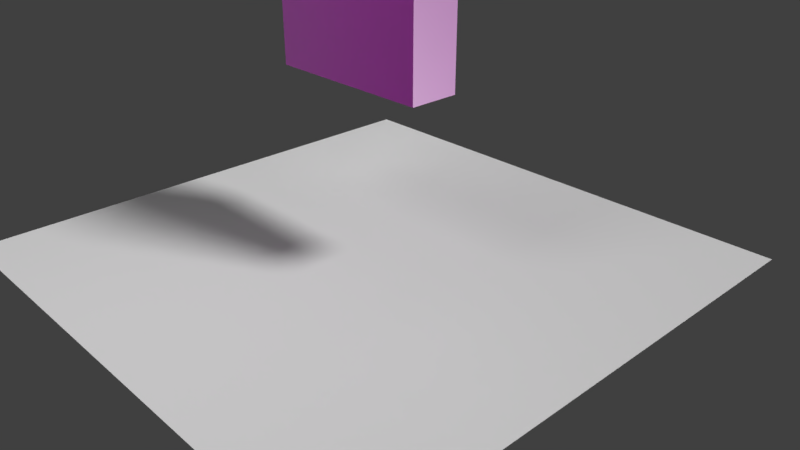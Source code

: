 # Source: door.blend  (saved by Blender 2.78.0; exported with 4.5.12 LTS)
import bpy
from mathutils import Matrix  # noqa: F401  (used for matrix-valued properties, if any)

bpy.ops.wm.read_factory_settings(use_empty=True)
scene = bpy.context.scene
scene.name = 'Scene'

# ---- collections
col_collection_1 = bpy.data.collections.new('Collection 1'); scene.collection.children.link(col_collection_1)

# ---- images (referenced by path relative to the original .blend; pixels are not part of the script)
import os
ASSET_DIR = os.environ.get("B2B_ASSET_DIR", "")  # directory of the original .blend (textures are referenced by path, not embedded)
HERE = os.path.dirname(os.path.abspath(__file__))  # packed textures are extracted next to this script under _unpacked/

def load_image(name, relpath, width, height, colorspace="sRGB"):
    """Load a texture the original file referenced (path relative to the .blend, or extracted next to this script)."""
    p = next((c for c in (os.path.join(HERE, relpath), os.path.join(ASSET_DIR, relpath)) if relpath and os.path.exists(c)), "")
    if p:
        img = bpy.data.images.load(p, check_existing=True)
        img.name = name
    else:  # same state as the original file: an image datablock whose file is absent (Cycles renders it pink)
        img = bpy.data.images.new(name, width, height)
        img.source = "FILE"
        img.filepath = "//" + (relpath or name)
    img.colorspace_settings.name = colorspace
    return img
img_door_tex_jpg = load_image('door tex.jpg', 'door tex.jpg', 1024, 1024, 'sRGB')
img_texturescom_rustmixed0007_s_jpg = load_image('TexturesCom_RustMixed0007_S.jpg', 'TexturesCom_RustMixed0007_S.jpg', 1024, 1024, 'sRGB')

# ---- materials (node trees are filled in below, after node groups)
mat_material = bpy.data.materials.new('Material')
mat_material.alpha_threshold = 0.0
mat_material.roughness = 0.5
mat_material.line_color = (0.0, 0.0, 0.0, 1.0)
mat_material_001 = bpy.data.materials.new('Material.001')
mat_material_001.alpha_threshold = 0.0
mat_material_001.roughness = 0.5

# ---- material node trees
mat_material.use_nodes = True; mat_material.node_tree.nodes.clear()
_N = mat_material.node_tree.nodes; _L = mat_material.node_tree.links
n0 = _N.new('ShaderNodeMixShader'); n0.name = 'Mix Shader'; n0.location = (240, 312)
n1 = _N.new('ShaderNodeMath'); n1.name = 'Math'; n1.location = (354, -174)
n1.operation = 'MULTIPLY'
n1.inputs[0].default_value = 5.0
n2 = _N.new('ShaderNodeRGBToBW'); n2.name = 'RGB to BW'; n2.location = (137, -181)
n3 = _N.new('ShaderNodeOutputMaterial'); n3.name = 'Material Output'; n3.location = (515, 308)
n4 = _N.new('ShaderNodeBsdfDiffuse'); n4.name = 'Diffuse BSDF'; n4.location = (10, 300)
n5 = _N.new('ShaderNodeBsdfAnisotropic'); n5.name = 'Glossy BSDF'; n5.location = (-45, 89)
n5.width = 175
n5.distribution = 'GGX'
n5.inputs[1].default_value = 0.4472
n6 = _N.new('ShaderNodeTexImage'); n6.name = 'Image Texture.001'; n6.location = (-383, 294)
n6.width = 140
n6.image = img_door_tex_jpg
n7 = _N.new('ShaderNodeTexImage'); n7.name = 'Image Texture'; n7.location = (-387, -178)
n7.width = 126
n7.image = img_door_tex_jpg
n8 = _N.new('ShaderNodeTexImage'); n8.name = 'Image Texture.003'; n8.location = (-327, -520)
n8.width = 126
n8.image = img_texturescom_rustmixed0007_s_jpg
n9 = _N.new('ShaderNodeDisplacement'); n9.name = 'Displacement'; n9.location = (0, 0)
n9.inputs[1].default_value = 0.0
n9.inputs[2].default_value = 0.1
_L.new(n4.outputs[0], n0.inputs[1])
_L.new(n0.outputs[0], n3.inputs[0])
_L.new(n5.outputs[0], n0.inputs[2])
_L.new(n2.outputs[0], n1.inputs[1])
_L.new(n6.outputs[0], n4.inputs[0])
_L.new(n7.outputs[0], n5.inputs[4])
_L.new(n8.outputs[0], n2.inputs[0])
_L.new(n1.outputs[0], n9.inputs[0])
_L.new(n9.outputs[0], n3.inputs[2])
n3.is_active_output = True
mat_material_001.use_nodes = True; mat_material_001.node_tree.nodes.clear()
_N = mat_material_001.node_tree.nodes; _L = mat_material_001.node_tree.links
n0 = _N.new('ShaderNodeOutputMaterial'); n0.name = 'Material Output'; n0.location = (300, 300)
n1 = _N.new('ShaderNodeEmission'); n1.name = 'Emission'; n1.location = (10, 300)
n1.inputs[0].default_value = (0.8, 0.8, 0.8, 1.0)
n1.inputs[1].default_value = 10.0
_L.new(n1.outputs[0], n0.inputs[0])
n0.is_active_output = True

# ---- world
world_world = bpy.data.worlds.new('World'); scene.world = world_world
world_world.color = (0.05088, 0.05088, 0.05088)
world_world.use_sun_shadow = False
world_world.sun_shadow_jitter_overblur = 0.0
world_world.cycles.sampling_method = 'MANUAL'

# ---- cameras
cam_camera = bpy.data.cameras.new('Camera')
cam_camera.clip_end = 100.0
cam_camera.lens = 35.0
cam_camera.sensor_width = 32.0
cam_camera.sensor_height = 18.0
cam_camera.ortho_scale = 7.314
cam_camera.dof.focus_distance = 0.0

# ---- lights
light_lamp = bpy.data.lights.new('Lamp', 'SUN')
light_lamp.transmission_factor = 0.0
light_lamp.cutoff_distance = 30.0
light_lamp.angle = 0.1993
light_lamp.energy = 2.0
light_lamp.shadow_buffer_clip_start = 1.001
light_lamp.shadow_soft_size = 0.1
light_lamp.shadow_cascade_max_distance = 1000.0

# ---- meshes
me_plane = bpy.data.meshes.new('Plane')
me_plane.from_pydata([(-1.0, -1.0, 0.0), (1.0, -1.0, 0.0), (-1.0, 1.0, 0.0), (1.0, 1.0, 0.0)], [], [(0, 1, 3, 2)])
me_plane.use_remesh_preserve_volume = False
me_plane.use_remesh_preserve_attributes = False
me_plane.use_mirror_vertex_groups = False
me_plane.update()
me_cube_001 = bpy.data.meshes.new('Cube.001')
me_cube_001.from_pydata([(-0.9898, -5.654, 7.199), (1.01, -5.654, 7.199), (-0.9898, -4.24, 8.614), (1.01, -4.24, 8.614)], [], [(0, 1, 3, 2)])
me_cube_001.polygons.foreach_set('material_index', [1])
_uv = me_cube_001.uv_layers.new(name='UVMap')
_uv.uv.foreach_set('vector', [0.0, 0.0, 0.0, 0.0, 0.0, 0.0, 0.0, 0.0])
me_cube_001.materials.append(mat_material)
me_cube_001.materials.append(mat_material_001)
me_cube_001.use_remesh_preserve_volume = False
me_cube_001.use_remesh_preserve_attributes = False
me_cube_001.use_mirror_vertex_groups = False
me_cube_001.update()
me_cube = bpy.data.meshes.new('Cube')
me_cube.from_pydata([(-1.121, -0.3238, 2.851), (1.121, -0.3238, 2.851), (1.121, 0.3238, 2.851), (-1.121, 0.3238, 2.851), (-1.121, 0.3238, 2.365), (-1.121, -0.3238, 2.365), (1.121, -0.3238, 2.365), (1.121, 0.3238, 2.365), (1.121, 0.3238, -0.372), (1.121, 0.3238, -1.0), (1.121, -0.3238, -0.372), (1.121, -0.3238, -1.0), (-1.121, 0.3238, -0.372), (-1.121, 0.3238, -1.0), (-1.121, -0.3238, -0.372), (-1.121, -0.3238, -1.0), (0.0, 0.3238, 2.365), (0.0, -0.3238, -1.0), (0.0, -0.3238, 2.851), (0.0, 0.3238, 2.851), (0.0, -0.3238, 2.365), (0.0, -0.3238, -0.372), (0.0, 0.3238, -0.372), (0.0, 0.3238, -1.0)], [], [(19, 3, 0, 18), (16, 4, 3, 19), (6, 7, 2, 1), (15, 14, 12, 13), (20, 6, 1, 18), (10, 8, 7, 6), (23, 9, 11, 17), (21, 10, 6, 20), (12, 14, 5, 4), (9, 8, 10, 11), (4, 5, 0, 3), (23, 22, 8, 9), (22, 12, 4, 16), (17, 21, 14, 15), (11, 10, 21, 17), (8, 22, 16, 7), (13, 12, 22, 23), (14, 21, 20, 5), (13, 23, 17, 15), (5, 20, 18, 0), (7, 16, 19, 2), (2, 19, 18, 1)])
_uv = me_cube.uv_layers.new(name='UVMap')
_uv.uv.foreach_set('vector', [0.694, 0.8059, 0.5002, 0.8059, 0.5002, 0.694, 0.694, 0.694, 0.3393, 0.001332, 0.533, 0.001332, 0.533, 0.08533, 0.3393, 0.08533, 0.694, 0.3028, 0.806, 0.3028, 0.806, 0.3868, 0.694, 0.3868, 0.806, 0.1093, 0.806, 0.2178, 0.694, 0.2178, 0.694, 0.1093, 0.5337, 0.0006151, 0.7275, 0.0006151, 0.7275, 0.08461, 0.5337, 0.08461, 0.194, 0.4738, 0.306, 0.4738, 0.306, 0.9469, 0.194, 0.9469, 0.6127, 0.5811, 0.6127, 0.3873, 0.7246, 0.3873, 0.7246, 0.5811, 0.4758, 0.227, 0.7407, 0.227, 0.7407, 0.8738, 0.4758, 0.8738, 0.194, 0.0002438, 0.306, 0.0002438, 0.306, 0.4733, 0.194, 0.4733, 0.694, 0.1088, 0.694, 0.0002437, 0.806, 0.0002437, 0.806, 0.1088, 0.694, 0.2183, 0.806, 0.2183, 0.806, 0.3023, 0.694, 0.3023, 0.3126, 0.1058, 0.3126, 0.003204, 0.4958, 0.003204, 0.4958, 0.1058, 0.4989, 0.4068, 0.6927, 0.4068, 0.6927, 0.8799, 0.4989, 0.8799, 0.6427, 0.0002696, 0.6427, 0.1088, 0.4489, 0.1088, 0.4489, 0.0002697, 0.2549, 0.1088, 0.2549, 0.0002437, 0.4486, 0.0002437, 0.4486, 0.1088, 0.3046, 0.4079, 0.4984, 0.4079, 0.4984, 0.881, 0.3046, 0.881, 0.4954, 0.002833, 0.4954, 0.1059, 0.3115, 0.1059, 0.3115, 0.002833, 0.2513, 0.2576, 0.5055, 0.2576, 0.5055, 0.8782, 0.2513, 0.8782, 0.5002, 0.5811, 0.5002, 0.3873, 0.6122, 0.3873, 0.6122, 0.5811, 0.3393, 0.0005403, 0.5331, 0.0005403, 0.5331, 0.08454, 0.3393, 0.08454, 0.533, 0.000422, 0.7268, 0.000422, 0.7268, 0.08442, 0.533, 0.08442, 0.694, 0.6935, 0.5002, 0.6935, 0.5002, 0.5816, 0.694, 0.5816])
me_cube.materials.append(mat_material)
me_cube.use_remesh_preserve_volume = False
me_cube.use_remesh_preserve_attributes = False
me_cube.use_mirror_vertex_groups = False
me_cube.update()

# ---- objects
ob_plane = bpy.data.objects.new('Plane', me_plane)
ob_cube_001 = bpy.data.objects.new('Cube.001', me_cube_001)
ob_cube = bpy.data.objects.new('Cube', me_cube)
ob_lamp = bpy.data.objects.new('Lamp', light_lamp)
ob_camera = bpy.data.objects.new('Camera', cam_camera)

# ---- transforms, parenting, visibility, modifiers, constraints
ob_plane.location = (0.0, 0.0, 0.0)
ob_plane.scale = (3.623, 3.623, 3.623)
ob_plane.lineart.crease_threshold = 0.0
ob_cube_001.location = (0.0, 0.0, 0.0)
ob_cube_001.lock_rotations_4d = False
ob_cube_001.empty_display_type = 'ARROWS'
ob_cube_001.lineart.crease_threshold = 0.0
ob_cube.location = (0.0, 0.0, 3.319)
ob_cube.lock_rotations_4d = False
ob_cube.empty_display_type = 'ARROWS'
ob_cube.lineart.crease_threshold = 0.0
ob_lamp.location = (4.076, 1.005, 5.904)
ob_lamp.rotation_euler = (0.6503, 0.05522, 1.866)
ob_lamp.lock_rotations_4d = False
ob_lamp.empty_display_type = 'ARROWS'
ob_lamp.color = (0.0, 0.0, 0.0, 0.0)
ob_lamp.lineart.crease_threshold = 0.0
ob_camera.location = (7.481, -6.508, 5.344)
ob_camera.rotation_euler = (1.109, 0.0, 0.8149)
ob_camera.lock_rotations_4d = False
ob_camera.empty_display_type = 'ARROWS'
ob_camera.color = (0.0, 0.0, 0.0, 0.0)
ob_camera.display_type = 'WIRE'
ob_camera.lineart.crease_threshold = 0.0

# ---- collection membership
col_collection_1.objects.link(ob_plane)
col_collection_1.objects.link(ob_cube_001)
col_collection_1.objects.link(ob_cube)
col_collection_1.objects.link(ob_lamp)
col_collection_1.objects.link(ob_camera)

# ---- scene / render settings (as saved in the file)
scene.camera = ob_camera
scene.frame_start = 0; scene.frame_end = 15; scene.frame_set(6)
scene.render.engine = 'CYCLES'
scene.render.resolution_percentage = 50
scene.render.dither_intensity = 0.0
scene.cycles.use_denoising = False
scene.cycles.samples = 128
scene.cycles.sampling_pattern = 'TABULATED_SOBOL'
scene.cycles.light_sampling_threshold = 0.0
scene.cycles.use_adaptive_sampling = False
scene.cycles.use_light_tree = False
scene.cycles.blur_glossy = 0.0
scene.cycles.sample_clamp_indirect = 0.0
scene.view_settings.view_transform = 'Standard'
bpy.context.view_layer.update()
